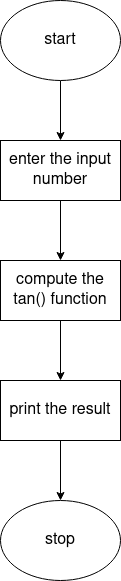

The diagram above was exported from draw.io. Its source (the exported page's mxGraphModel, read from the mxfile embedded in the PNG):
<mxGraphModel dx="1030" dy="624" grid="1" gridSize="10" guides="1" tooltips="1" connect="1" arrows="1" fold="1" page="1" pageScale="1" pageWidth="850" pageHeight="1100" math="0" shadow="0">
  <root>
    <mxCell id="0" />
    <mxCell id="1" parent="0" />
    <mxCell id="c6k0zGNetIKl6hn9CVC5-6" style="edgeStyle=orthogonalEdgeStyle;rounded=0;orthogonalLoop=1;jettySize=auto;html=1;exitX=0.5;exitY=1;exitDx=0;exitDy=0;" edge="1" parent="1" source="c6k0zGNetIKl6hn9CVC5-1" target="c6k0zGNetIKl6hn9CVC5-2">
      <mxGeometry relative="1" as="geometry" />
    </mxCell>
    <mxCell id="c6k0zGNetIKl6hn9CVC5-1" value="&lt;font size=&quot;3&quot;&gt;start&lt;/font&gt;" style="ellipse;whiteSpace=wrap;html=1;" vertex="1" parent="1">
      <mxGeometry x="320" y="20" width="120" height="80" as="geometry" />
    </mxCell>
    <mxCell id="c6k0zGNetIKl6hn9CVC5-7" style="edgeStyle=orthogonalEdgeStyle;rounded=0;orthogonalLoop=1;jettySize=auto;html=1;exitX=0.5;exitY=1;exitDx=0;exitDy=0;entryX=0.5;entryY=0;entryDx=0;entryDy=0;" edge="1" parent="1" source="c6k0zGNetIKl6hn9CVC5-2" target="c6k0zGNetIKl6hn9CVC5-3">
      <mxGeometry relative="1" as="geometry" />
    </mxCell>
    <mxCell id="c6k0zGNetIKl6hn9CVC5-2" value="&lt;div&gt;&lt;font size=&quot;3&quot;&gt;enter the input number&lt;/font&gt;&lt;br&gt;&lt;/div&gt;" style="rounded=0;whiteSpace=wrap;html=1;" vertex="1" parent="1">
      <mxGeometry x="320" y="160" width="120" height="60" as="geometry" />
    </mxCell>
    <mxCell id="c6k0zGNetIKl6hn9CVC5-8" style="edgeStyle=orthogonalEdgeStyle;rounded=0;orthogonalLoop=1;jettySize=auto;html=1;exitX=0.5;exitY=1;exitDx=0;exitDy=0;entryX=0.5;entryY=0;entryDx=0;entryDy=0;" edge="1" parent="1" source="c6k0zGNetIKl6hn9CVC5-3" target="c6k0zGNetIKl6hn9CVC5-4">
      <mxGeometry relative="1" as="geometry" />
    </mxCell>
    <mxCell id="c6k0zGNetIKl6hn9CVC5-3" value="&lt;font size=&quot;3&quot;&gt;compute the tan() function&lt;br&gt;&lt;/font&gt;" style="rounded=0;whiteSpace=wrap;html=1;" vertex="1" parent="1">
      <mxGeometry x="320" y="280" width="120" height="60" as="geometry" />
    </mxCell>
    <mxCell id="c6k0zGNetIKl6hn9CVC5-9" style="edgeStyle=orthogonalEdgeStyle;rounded=0;orthogonalLoop=1;jettySize=auto;html=1;exitX=0.5;exitY=1;exitDx=0;exitDy=0;" edge="1" parent="1" source="c6k0zGNetIKl6hn9CVC5-4" target="c6k0zGNetIKl6hn9CVC5-5">
      <mxGeometry relative="1" as="geometry" />
    </mxCell>
    <mxCell id="c6k0zGNetIKl6hn9CVC5-4" value="&lt;font size=&quot;3&quot;&gt;print the result&lt;br&gt;&lt;/font&gt;" style="rounded=0;whiteSpace=wrap;html=1;" vertex="1" parent="1">
      <mxGeometry x="320" y="400" width="120" height="60" as="geometry" />
    </mxCell>
    <mxCell id="c6k0zGNetIKl6hn9CVC5-5" value="&lt;font size=&quot;3&quot;&gt;stop&lt;/font&gt;" style="ellipse;whiteSpace=wrap;html=1;" vertex="1" parent="1">
      <mxGeometry x="320" y="520" width="120" height="80" as="geometry" />
    </mxCell>
  </root>
</mxGraphModel>